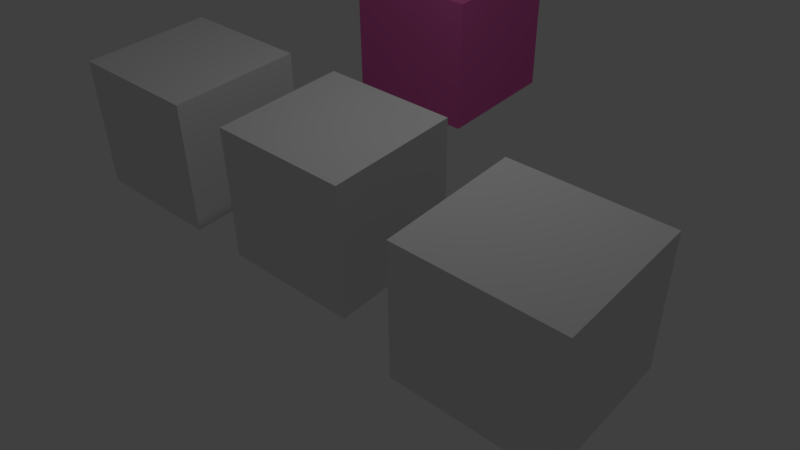# Source: instanced_particle_export_hair_blur.blend  (saved by Blender 2.81.16; exported with 4.5.12 LTS)
import bpy
from mathutils import Matrix  # noqa: F401  (used for matrix-valued properties, if any)

bpy.ops.wm.read_factory_settings(use_empty=True)
scene = bpy.context.scene
scene.name = 'Scene'

# ---- collections
col_collection_1 = bpy.data.collections.new('Collection 1'); scene.collection.children.link(col_collection_1)
col_collection_2 = bpy.data.collections.new('Collection 2'); scene.collection.children.link(col_collection_2)
col_particle_collection = bpy.data.collections.new('particle_collection'); scene.collection.children.link(col_particle_collection)

# ---- materials (node trees are filled in below, after node groups)
mat_material_001 = bpy.data.materials.new('Material.001')
mat_material_001.alpha_threshold = 0.0
mat_material_001.diffuse_color = (0.8, 0.1423, 0.4614, 1.0)
mat_material_001.roughness = 0.5
mat_material = bpy.data.materials.new('Material')
mat_material.alpha_threshold = 0.0
mat_material.roughness = 0.5
mat_material.line_color = (0.0, 0.0, 0.0, 1.0)

# ---- material node trees

# ---- world
world_world = bpy.data.worlds.new('World'); scene.world = world_world
world_world.color = (0.05088, 0.05088, 0.05088)
world_world.use_sun_shadow = False
world_world.sun_shadow_jitter_overblur = 0.0
world_world.cycles.sampling_method = 'MANUAL'

# ---- cameras
cam_camera = bpy.data.cameras.new('Camera')
cam_camera.clip_end = 100.0
cam_camera.lens = 35.0
cam_camera.sensor_width = 32.0
cam_camera.sensor_height = 18.0
cam_camera.ortho_scale = 7.314
cam_camera.dof.focus_distance = 0.0
cam_camera.dof.aperture_fstop = 128.0

# ---- lights
light_lamp = bpy.data.lights.new('Lamp', 'POINT')
light_lamp.transmission_factor = 0.0
light_lamp.cutoff_distance = 30.0
light_lamp.energy = 100.0
light_lamp.shadow_buffer_clip_start = 1.001
light_lamp.shadow_soft_size = 0.1
light_lamp.shadow_maximum_resolution = 0.006
light_lamp.use_absolute_resolution = True

# ---- meshes
me_cube_001 = bpy.data.meshes.new('Cube.001')
me_cube_001.from_pydata([(-0.05, -0.05, -0.05), (-0.05, -0.05, 0.05), (-0.05, 0.05, -0.05), (-0.05, 0.05, 0.05), (0.05, -0.05, -0.05), (0.05, -0.05, 0.05), (0.05, 0.05, -0.05), (0.05, 0.05, 0.05)], [], [(0, 1, 3, 2), (2, 3, 7, 6), (6, 7, 5, 4), (4, 5, 1, 0), (2, 6, 4, 0), (7, 3, 1, 5)])
me_cube_001.materials.append(mat_material_001)
me_cube_001.use_remesh_preserve_volume = False
me_cube_001.use_remesh_preserve_attributes = False
me_cube_001.use_mirror_vertex_groups = False
me_cube_001.update()
me_cube = bpy.data.meshes.new('Cube')
me_cube.from_pydata([(1.0, 1.0, -1.0), (1.0, -1.0, -1.0), (-1.0, -1.0, -1.0), (-1.0, 1.0, -1.0), (1.0, 1.0, 1.0), (1.0, -1.0, 1.0), (-1.0, -1.0, 1.0), (-1.0, 1.0, 1.0)], [], [(0, 1, 2, 3), (4, 7, 6, 5), (0, 4, 5, 1), (1, 5, 6, 2), (2, 6, 7, 3), (4, 0, 3, 7)])
me_cube.materials.append(mat_material)
me_cube.use_remesh_preserve_volume = False
me_cube.use_remesh_preserve_attributes = False
me_cube.use_mirror_vertex_groups = False
me_cube.update()

# ---- objects
ob_particle_collection = bpy.data.objects.new('particle_collection', None)
ob_particle_collection_001 = bpy.data.objects.new('particle_collection.001', None)
ob_lamp = bpy.data.objects.new('Lamp', light_lamp)
ob_camera = bpy.data.objects.new('Camera', cam_camera)
ob_cube_001 = bpy.data.objects.new('Cube.001', me_cube_001)
ob_cube = bpy.data.objects.new('Cube', me_cube)

# ---- transforms, parenting, visibility, modifiers, constraints
ob_particle_collection.location = (2.864, 0.0, 0.0)
ob_particle_collection.instance_type = 'COLLECTION'
ob_particle_collection.lineart.crease_threshold = 0.0
ob_particle_collection_001.location = (6.057, -0.3244, 0.0)
ob_particle_collection_001.scale = (1.106, 1.041, 1.0)
ob_particle_collection_001.instance_type = 'COLLECTION'
ob_particle_collection_001.lineart.crease_threshold = 0.0
ob_lamp.location = (4.076, 1.005, 5.904)
ob_lamp.rotation_euler = (0.6503, 0.05522, 1.866)
ob_lamp.lock_rotations_4d = False
ob_lamp.empty_display_type = 'ARROWS'
ob_lamp.color = (0.0, 0.0, 0.0, 0.0)
ob_lamp.lineart.crease_threshold = 0.0
ob_camera.location = (9.759, -6.571, 6.442)
ob_camera.rotation_euler = (0.9326, 0.01082, 0.7177)
ob_camera.lock_rotations_4d = False
ob_camera.empty_display_type = 'ARROWS'
ob_camera.color = (0.0, 0.0, 0.0, 0.0)
ob_camera.display_type = 'WIRE'
ob_camera.lineart.crease_threshold = 0.0
ob_cube_001.location = (1.51, 4.007, 0.4779)
ob_cube_001.scale = (20.53, 20.53, 20.53)
ob_cube_001.lineart.crease_threshold = 0.0
ob_cube.location = (0.0, 0.0, 0.0)
ob_cube.lock_rotations_4d = False
ob_cube.empty_display_type = 'ARROWS'
ob_cube.lineart.crease_threshold = 0.0
_m = ob_cube.modifiers.new('ParticleSystem 1', 'PARTICLE_SYSTEM')
ob_particle_collection.instance_collection = col_particle_collection
ob_particle_collection_001.instance_collection = col_particle_collection

# ---- collection membership
scene.collection.objects.link(ob_particle_collection)
scene.collection.objects.link(ob_particle_collection_001)
col_collection_1.objects.link(ob_lamp)
col_collection_1.objects.link(ob_camera)
col_collection_2.objects.link(ob_cube_001)
col_particle_collection.objects.link(ob_cube)

# ---- scene / render settings (as saved in the file)
scene.camera = ob_camera
scene.frame_start = 1; scene.frame_end = 250; scene.frame_set(20)
scene.render.engine = 'BLENDER_EEVEE_NEXT'
scene.render.resolution_percentage = 50
scene.render.dither_intensity = 0.0
scene.cycles.use_denoising = False
scene.cycles.samples = 128
scene.cycles.sampling_pattern = 'TABULATED_SOBOL'
scene.cycles.use_adaptive_sampling = False
scene.cycles.use_light_tree = False
scene.cycles.blur_glossy = 0.0
scene.cycles.sample_clamp_indirect = 0.0
scene.view_settings.view_transform = 'Standard'
bpy.context.view_layer.update()
